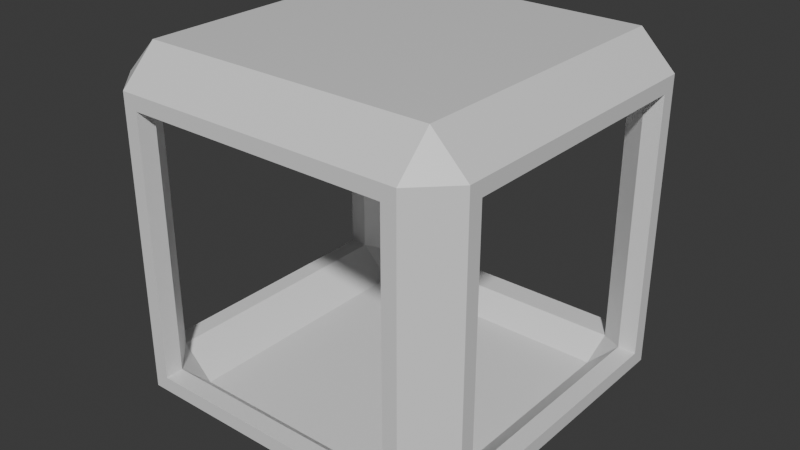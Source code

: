 # Source: GhostBlock.blend  (saved by Blender 4.1.24; exported with 4.5.12 LTS)
import bpy
from mathutils import Matrix  # noqa: F401  (used for matrix-valued properties, if any)

bpy.ops.wm.read_factory_settings(use_empty=True)
scene = bpy.context.scene
scene.name = 'Scene'

# ---- collections
col_collection = bpy.data.collections.new('Collection'); scene.collection.children.link(col_collection)

# ---- materials (node trees are filled in below, after node groups)
mat_material_001 = bpy.data.materials.new('Material.001')
mat_material_001.alpha_threshold = 0.0
mat_material_001.use_transparent_shadow = False
mat_material_001.line_color = (0.0, 0.0, 0.0, 1.0)

# ---- material node trees
mat_material_001.use_nodes = True; mat_material_001.node_tree.nodes.clear()
_N = mat_material_001.node_tree.nodes; _L = mat_material_001.node_tree.links
n0 = _N.new('ShaderNodeOutputMaterial'); n0.name = 'Material Output'; n0.location = (300, 300)
n1 = _N.new('ShaderNodeBsdfPrincipled'); n1.name = 'Principled BSDF'; n1.location = (10, 300)
n1.distribution = 'GGX'
n1.subsurface_method = 'BURLEY'
n1.inputs[2].default_value = 0.4
n1.inputs[3].default_value = 1.45
n1.inputs[27].default_value = (0.0, 0.0, 0.0, 1.0)
n1.inputs[28].default_value = 1.0
_L.new(n1.outputs[0], n0.inputs[0])
n0.is_active_output = True

# ---- world
world_world = bpy.data.worlds.new('World'); scene.world = world_world
world_world.use_nodes = True; world_world.node_tree.nodes.clear()
_N = world_world.node_tree.nodes; _L = world_world.node_tree.links
n0 = _N.new('ShaderNodeOutputWorld'); n0.name = 'World Output'; n0.location = (300, 300)
n1 = _N.new('ShaderNodeBackground'); n1.name = 'Background'; n1.location = (10, 300)
n1.inputs[0].default_value = (0.05088, 0.05088, 0.05088, 1.0)
_L.new(n1.outputs[0], n0.inputs[0])
n0.is_active_output = True
world_world.color = (0.05088, 0.05088, 0.05088)
world_world.use_sun_shadow = False
world_world.sun_shadow_jitter_overblur = 0.0

# ---- meshes
me_defaultblock = bpy.data.meshes.new('DefaultBlock')
me_defaultblock.from_pydata([(0.7249, 0.7249, 0.9), (0.9, 0.7249, 0.7249), (0.7249, 0.7249, -0.9), (0.9, 0.7249, -0.7249), (0.9, -0.7249, 0.7249), (0.7249, -0.7249, 0.9), (0.7249, -0.9, 0.7249), (0.9, -0.7249, -0.7249), (0.7249, -0.9, -0.7249), (0.7249, -0.7249, -0.9), (-0.9, 0.7249, 0.7249), (-0.7249, 0.7249, 0.9), (-0.9, 0.7249, -0.7249), (-0.7249, 0.7249, -0.9), (-0.9, -0.7249, 0.7249), (-0.7249, -0.9, 0.7249), (-0.7249, -0.7249, 0.9), (-0.7249, -0.7249, -0.9), (-0.7249, -0.9, -0.7249), (-0.9, -0.7249, -0.7249), (0.7605, 0.8288, 0.7605), (0.7605, 0.8288, -0.7605), (-0.7605, 0.8288, 0.7605), (-0.7605, 0.8288, -0.7605), (0.8054, 0.8054, 1.0), (1.0, 0.8054, 0.8054), (0.8054, 0.8054, -1.0), (1.0, 0.8054, -0.8054), (1.0, -0.8054, 0.8054), (0.8054, -0.8054, 1.0), (0.8054, -1.0, 0.8054), (1.0, -0.8054, -0.8054), (0.8054, -1.0, -0.8054), (0.8054, -0.8054, -1.0), (-1.0, 0.8054, 0.8054), (-0.8054, 0.8054, 1.0), (-1.0, 0.8054, -0.8054), (-0.8054, 0.8054, -1.0), (-1.0, -0.8054, 0.8054), (-0.8054, -1.0, 0.8054), (-0.8054, -0.8054, 1.0), (-0.8054, -0.8054, -1.0), (-0.8054, -1.0, -0.8054), (-1.0, -0.8054, -0.8054), (0.845, 0.9209, 0.845), (0.845, 0.9209, -0.845), (-0.845, 0.9209, 0.845), (-0.845, 0.9209, -0.845), (-0.7605, 0.9751, -0.7605), (-0.7605, 0.9751, 0.7605), (0.7605, 0.9751, 0.7605), (0.7605, 0.9751, -0.7605), (1.0, -0.7249, 0.7249), (1.0, 0.7249, 0.7249), (1.0, -0.7249, -0.7249), (1.0, 0.7249, -0.7249), (-1.0, 0.7249, -0.7249), (-1.0, -0.7249, -0.7249), (-1.0, 0.7249, 0.7249), (-1.0, -0.7249, 0.7249), (-0.7249, -1.0, 0.7249), (0.7249, -1.0, -0.7249), (0.7249, -1.0, 0.7249), (-0.7249, -1.0, -0.7249)], [], [(13, 17, 9, 2), (19, 57, 59, 14), (18, 63, 61, 8), (0, 5, 16, 11), (4, 52, 54, 7), (22, 11, 10), (4, 6, 5), (7, 9, 8), (22, 10, 12, 23), (14, 16, 15), (17, 19, 18), (13, 12, 19, 17), (2, 3, 21), (20, 1, 0), (18, 19, 14, 15), (6, 4, 7, 8), (12, 13, 23), (5, 6, 15, 16), (0, 1, 4, 5), (17, 18, 8, 9), (16, 14, 10, 11), (2, 21, 23, 13), (9, 7, 3, 2), (11, 22, 20, 0), (22, 49, 50, 20), (20, 50, 51, 21), (21, 51, 48, 23), (23, 48, 49, 22), (1, 20, 21, 3), (3, 55, 53, 1), (1, 53, 52, 4), (7, 54, 55, 3), (14, 59, 58, 10), (12, 56, 57, 19), (10, 58, 56, 12), (6, 62, 60, 15), (8, 61, 62, 6), (15, 60, 63, 18), (37, 26, 33, 41), (43, 38, 59, 57, 56, 36), (32, 30, 62, 61, 63, 42), (24, 35, 40, 29), (27, 25, 53, 55, 54, 31), (46, 34, 35), (28, 29, 30), (31, 32, 33), (46, 47, 36, 34), (38, 39, 40), (41, 42, 43), (37, 41, 43, 36), (26, 45, 27), (44, 24, 25), (42, 39, 38, 43), (30, 32, 31, 28), (36, 47, 37), (29, 40, 39, 30), (24, 29, 28, 25), (41, 33, 32, 42), (40, 35, 34, 38), (26, 37, 47, 45), (33, 26, 27, 31), (35, 24, 44, 46), (25, 27, 45, 44), (42, 63, 60, 62, 30, 39), (51, 50, 44, 45), (36, 56, 58, 59, 38, 34), (48, 51, 45, 47), (31, 54, 52, 53, 25, 28), (50, 49, 46, 44), (49, 48, 47, 46)])
_uv = me_defaultblock.uv_layers.new(name='UVMap')
_uv.uv.foreach_set('vector', [0.1493, 0.5243, 0.1493, 0.7257, 0.3507, 0.7257, 0.3507, 0.5243, 0.3993, 0.02432, 0.3993, 0.02432, 0.6007, 0.02432, 0.6007, 0.02432, 0.1493, 0.75, 0.1493, 0.75, 0.3507, 0.75, 0.3507, 0.75, 0.6493, 0.5243, 0.6493, 0.7257, 0.8507, 0.7257, 0.8507, 0.5243, 0.6007, 0.7257, 0.6007, 0.7257, 0.3993, 0.7257, 0.3993, 0.7257, 0.6056, 0.2451, 0.625, 0.2257, 0.6007, 0.25, 0.6007, 0.7257, 0.6007, 0.75, 0.625, 0.7257, 0.3993, 0.75, 0.375, 0.7743, 0.375, 0.7743, 0.6056, 0.2595, 0.6007, 0.2257, 0.3993, 0.2257, 0.3944, 0.2595, 0.6007, 0.02432, 0.625, 0.02432, 0.6007, 0.0, 0.1493, 0.7257, 0.125, 0.7257, 0.1493, 0.75, 0.1493, 0.5243, 0.125, 0.5243, 0.125, 0.7257, 0.1493, 0.7257, 0.3507, 0.5243, 0.375, 0.5243, 0.3556, 0.5099, 0.6056, 0.4806, 0.6007, 0.5, 0.625, 0.4757, 0.3993, 0.0, 0.3993, 0.02432, 0.6007, 0.02432, 0.6007, 0.0, 0.6007, 0.7743, 0.6007, 0.7257, 0.3993, 0.7257, 0.3993, 0.7743, 0.3993, 0.2257, 0.375, 0.2257, 0.3944, 0.2401, 0.625, 0.7743, 0.6007, 0.7743, 0.6007, 0.9757, 0.625, 0.9757, 0.6493, 0.5243, 0.6007, 0.5243, 0.6007, 0.7257, 0.6493, 0.7257, 0.1493, 0.7257, 0.1493, 0.75, 0.3507, 0.75, 0.3507, 0.7257, 0.625, 0.02432, 0.6007, 0.02432, 0.6007, 0.2257, 0.625, 0.2257, 0.3507, 0.5243, 0.3556, 0.5074, 0.1444, 0.5074, 0.1493, 0.5243, 0.3507, 0.7257, 0.3993, 0.7257, 0.3993, 0.5243, 0.3507, 0.5243, 0.625, 0.2743, 0.6081, 0.2694, 0.6081, 0.4806, 0.625, 0.4757, 0.6081, 0.2694, 0.6081, 0.2694, 0.6081, 0.4806, 0.6081, 0.4806, 0.6056, 0.4905, 0.6056, 0.4905, 0.3944, 0.4905, 0.3944, 0.4905, 0.3556, 0.5074, 0.3556, 0.5074, 0.1444, 0.5074, 0.1444, 0.5074, 0.3944, 0.2595, 0.3944, 0.2595, 0.6056, 0.2595, 0.6056, 0.2595, 0.6007, 0.5243, 0.6056, 0.4905, 0.3944, 0.4905, 0.3993, 0.5243, 0.3993, 0.5243, 0.3993, 0.5243, 0.6007, 0.5243, 0.6007, 0.5243, 0.6007, 0.5243, 0.6007, 0.5243, 0.6007, 0.7257, 0.6007, 0.7257, 0.3993, 0.7257, 0.3993, 0.7257, 0.3993, 0.5243, 0.3993, 0.5243, 0.6007, 0.02432, 0.6007, 0.02432, 0.6007, 0.2257, 0.6007, 0.2257, 0.125, 0.5243, 0.125, 0.5243, 0.125, 0.7257, 0.125, 0.7257, 0.6007, 0.2257, 0.6007, 0.2257, 0.3993, 0.2257, 0.3993, 0.2257, 0.6007, 0.7743, 0.6007, 0.7743, 0.6007, 0.9757, 0.6007, 0.9757, 0.3993, 0.7743, 0.3993, 0.7743, 0.6007, 0.7743, 0.6007, 0.7743, 0.6007, 0.0, 0.6007, 0.0, 0.3993, 0.0, 0.3993, 0.0, 0.1493, 0.5243, 0.3507, 0.5243, 0.3507, 0.7257, 0.1493, 0.7257, 0.3993, 0.02432, 0.6007, 0.02432, 0.5906, 0.03439, 0.4094, 0.03439, 0.4094, 0.2156, 0.3993, 0.2257, 0.3993, 0.7743, 0.6007, 0.7743, 0.5906, 0.7844, 0.4094, 0.7844, 0.4094, 0.9656, 0.3993, 0.9757, 0.6493, 0.5243, 0.8507, 0.5243, 0.8507, 0.7257, 0.6493, 0.7257, 0.3993, 0.5243, 0.6007, 0.5243, 0.5906, 0.5344, 0.4094, 0.5344, 0.4094, 0.7156, 0.3993, 0.7257, 0.6056, 0.2451, 0.6007, 0.25, 0.625, 0.2257, 0.6007, 0.7257, 0.625, 0.7257, 0.6007, 0.75, 0.3993, 0.75, 0.375, 0.7743, 0.375, 0.7743, 0.6056, 0.2595, 0.3944, 0.2595, 0.3993, 0.2257, 0.6007, 0.2257, 0.6007, 0.02432, 0.6007, 0.0, 0.625, 0.02432, 0.1493, 0.7257, 0.1493, 0.75, 0.125, 0.7257, 0.1493, 0.5243, 0.1493, 0.7257, 0.125, 0.7257, 0.125, 0.5243, 0.3507, 0.5243, 0.3556, 0.5099, 0.375, 0.5243, 0.6056, 0.4806, 0.625, 0.4757, 0.6007, 0.5, 0.3993, 0.0, 0.6007, 0.0, 0.6007, 0.02432, 0.3993, 0.02432, 0.6007, 0.7743, 0.3993, 0.7743, 0.3993, 0.7257, 0.6007, 0.7257, 0.3993, 0.2257, 0.3944, 0.2401, 0.375, 0.2257, 0.625, 0.7743, 0.625, 0.9757, 0.6007, 0.9757, 0.6007, 0.7743, 0.6493, 0.5243, 0.6493, 0.7257, 0.6007, 0.7257, 0.6007, 0.5243, 0.1493, 0.7257, 0.3507, 0.7257, 0.3507, 0.75, 0.1493, 0.75, 0.625, 0.02432, 0.625, 0.2257, 0.6007, 0.2257, 0.6007, 0.02432, 0.3507, 0.5243, 0.1493, 0.5243, 0.1444, 0.5074, 0.3556, 0.5074, 0.3507, 0.7257, 0.3507, 0.5243, 0.3993, 0.5243, 0.3993, 0.7257, 0.625, 0.2743, 0.625, 0.4757, 0.6081, 0.4806, 0.6081, 0.2694, 0.6007, 0.5243, 0.3993, 0.5243, 0.3944, 0.4905, 0.6056, 0.4905, 0.3993, 0.9757, 0.4094, 0.9656, 0.5906, 0.9656, 0.5906, 0.7844, 0.6007, 0.7743, 0.6007, 0.9757, 0.4049, 0.4732, 0.5951, 0.4732, 0.6056, 0.4905, 0.3944, 0.4905, 0.3993, 0.2257, 0.4094, 0.2156, 0.5906, 0.2156, 0.5906, 0.03439, 0.6007, 0.02432, 0.6007, 0.2257, 0.4065, 0.2815, 0.4065, 0.4685, 0.3993, 0.4757, 0.3993, 0.2743, 0.3993, 0.7257, 0.4094, 0.7156, 0.5906, 0.7156, 0.5906, 0.5344, 0.6007, 0.5243, 0.6007, 0.7257, 0.5958, 0.4701, 0.5958, 0.2799, 0.6081, 0.2694, 0.6081, 0.4806, 0.5951, 0.2768, 0.4049, 0.2768, 0.3944, 0.2595, 0.6056, 0.2595])
me_defaultblock.materials.append(mat_material_001)
me_defaultblock.use_remesh_preserve_volume = False
me_defaultblock.use_remesh_preserve_attributes = False
me_defaultblock.use_mirror_vertex_groups = False
me_defaultblock.update()

# ---- objects
ob_ghostblock = bpy.data.objects.new('GhostBlock', me_defaultblock)

# ---- transforms, parenting, visibility, modifiers, constraints
ob_ghostblock.location = (0.0, 0.0, 0.0)
ob_ghostblock.lock_rotations_4d = False
ob_ghostblock.empty_display_type = 'ARROWS'
ob_ghostblock.lineart.crease_threshold = 0.0

# ---- collection membership
col_collection.objects.link(ob_ghostblock)

# ---- scene / render settings (as saved in the file)
scene.frame_start = 1; scene.frame_end = 250; scene.frame_set(1)
scene.render.engine = 'BLENDER_EEVEE_NEXT'
scene.cycles.sampling_pattern = 'TABULATED_SOBOL'
scene.eevee.ray_tracing_options.trace_max_roughness = 0.0
bpy.context.view_layer.update()

# ---- added for rendering (the .blend has no active camera and no usable light): camera, sun
cam_auto = bpy.data.cameras.new('AutoCamera')
cam_auto.lens = 50.0
cam_auto.sensor_width = 36.0
cam_auto.clip_end = 1000.0
ob_auto_camera = bpy.data.objects.new('AutoCamera', cam_auto)
scene.collection.objects.link(ob_auto_camera)
ob_auto_camera.location = (3.1918, -3.84264, 2.55344)
ob_auto_camera.rotation_euler = (1.09748, -7.21219e-08, 0.694738)
scene.camera = ob_auto_camera
light_auto_sun = bpy.data.lights.new('AutoSun', 'SUN')
light_auto_sun.energy = 3.0
light_auto_sun.angle = 0.0523599
ob_auto_sun = bpy.data.objects.new('AutoSun', light_auto_sun)
scene.collection.objects.link(ob_auto_sun)
ob_auto_sun.rotation_euler = (0.872665, 0.174533, 0.523599)
bpy.context.view_layer.update()
